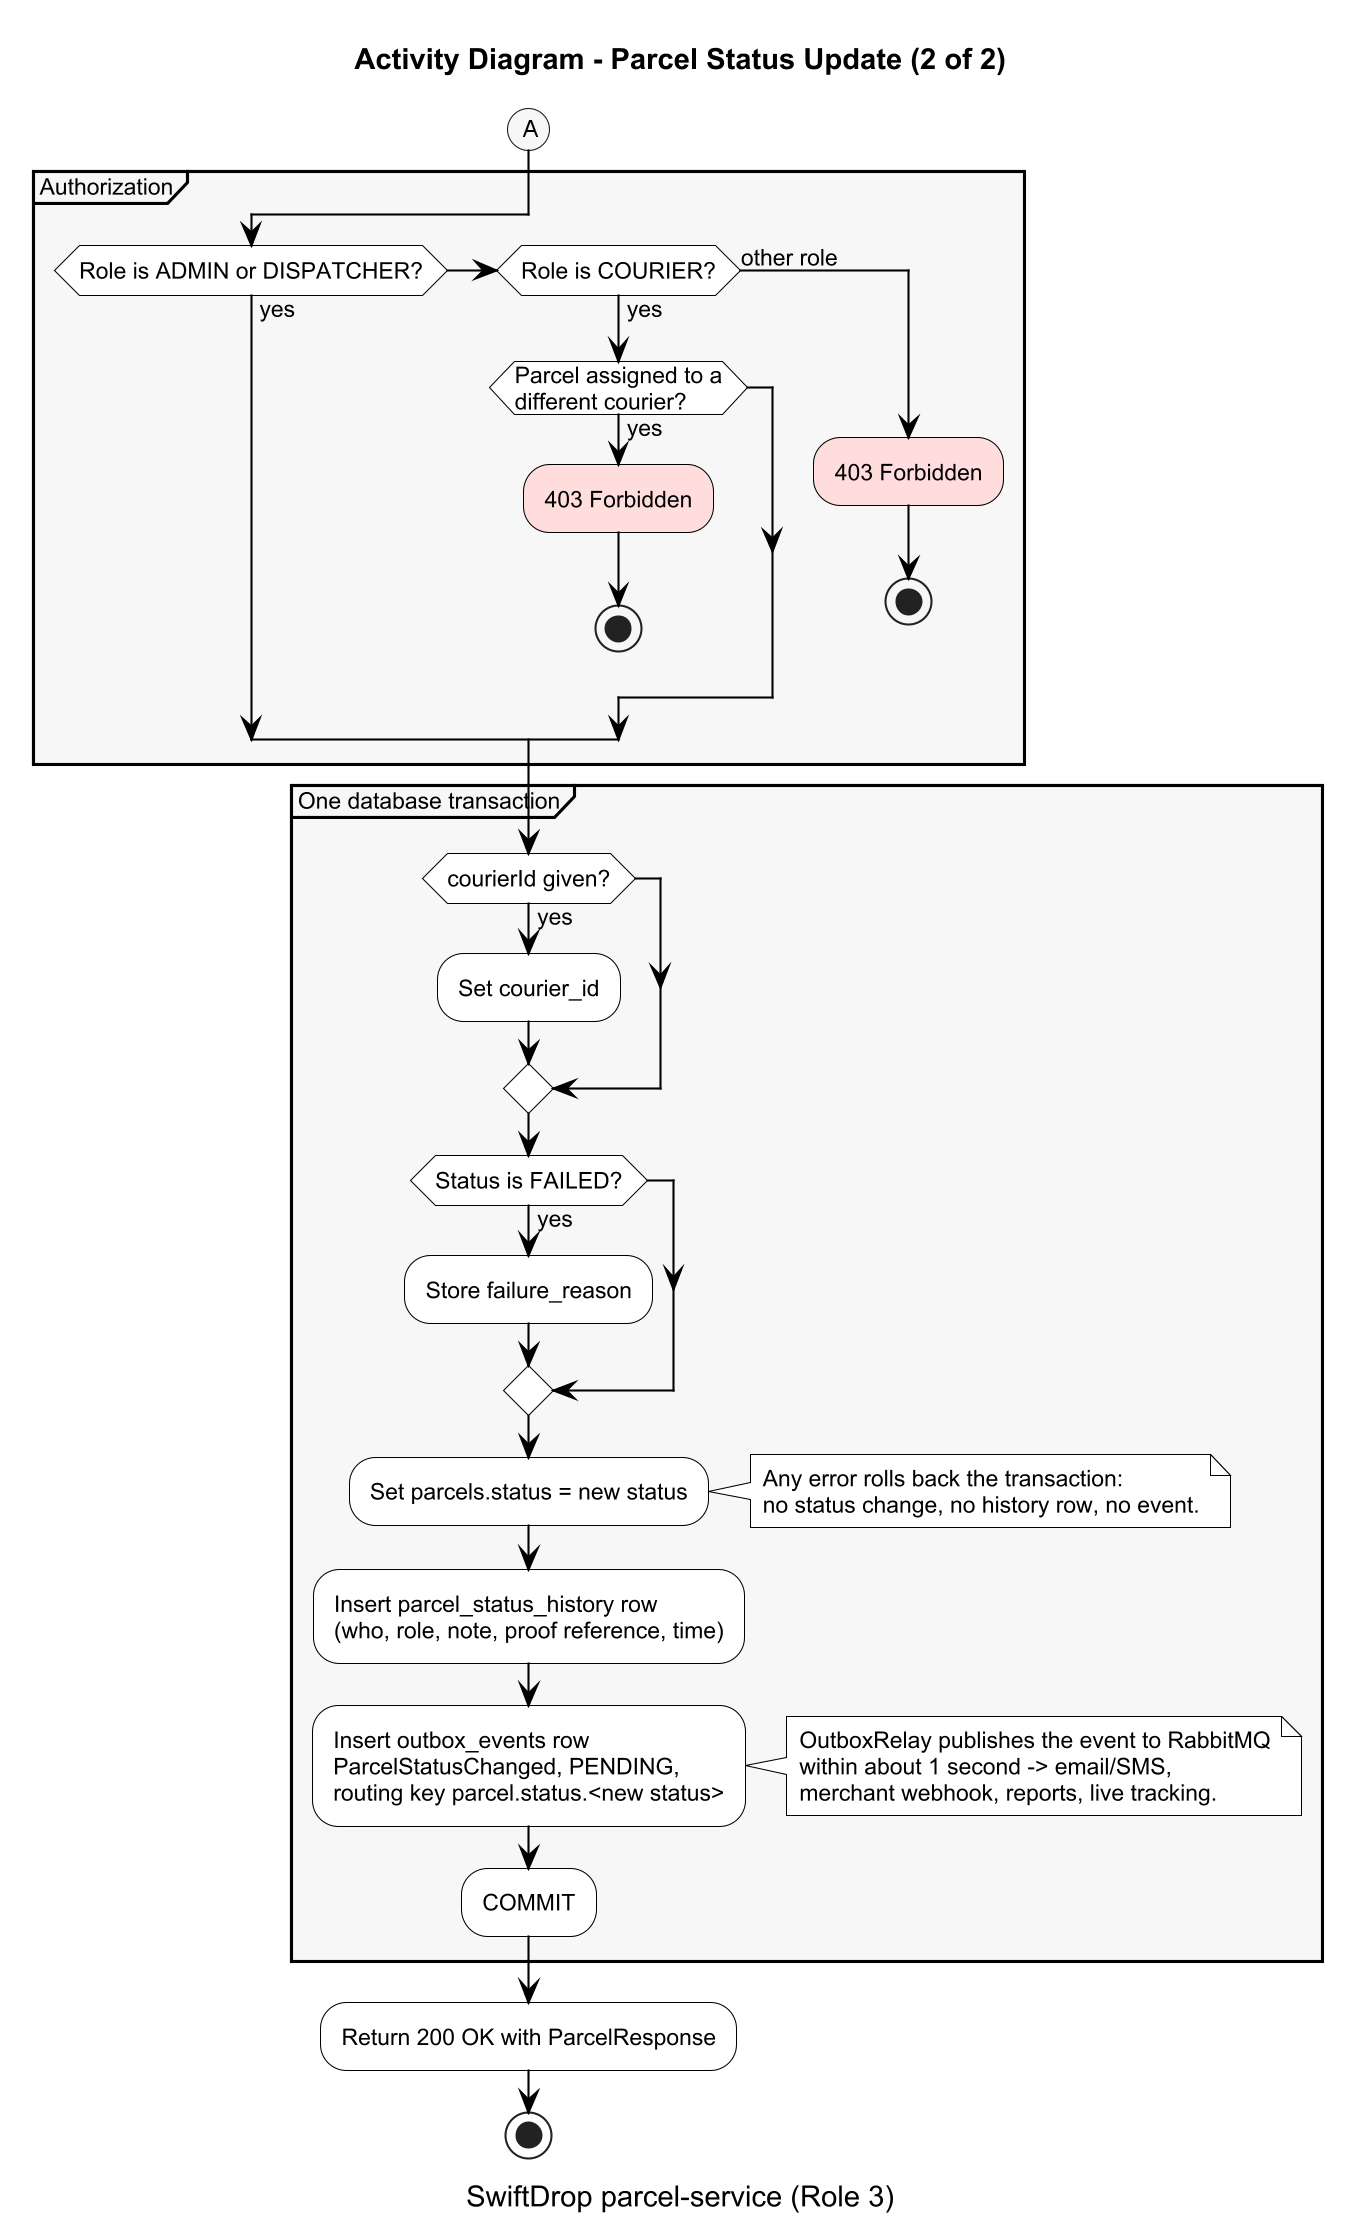

The diagram above was rendered by PlantUML. Its source (embedded in the PNG):
@startuml
title Activity Diagram - Parcel Status Update (2 of 2)
caption SwiftDrop parcel-service (Role 3)

skinparam dpi 200
skinparam shadowing false
skinparam defaultFontName Arial
skinparam defaultFontSize 11
skinparam ArrowColor black
skinparam activity {
  BackgroundColor white
  BorderColor black
  DiamondBackgroundColor white
  DiamondBorderColor black
  StartColor black
  EndColor black
}
skinparam partition {
  BorderColor black
  BackgroundColor #F7F7F7
}
skinparam note {
  BorderColor black
  BackgroundColor white
}

(A)
partition "Authorization" {
  if (Role is ADMIN or DISPATCHER?) then (yes)
  elseif (Role is COURIER?) then (yes)
    if (Parcel assigned to a\ndifferent courier?) then (yes)
      :403 Forbidden; <<#FFDDDD>>
      stop
    endif
  else (other role)
    :403 Forbidden; <<#FFDDDD>>
    stop
  endif
}

partition "One database transaction" {
  if (courierId given?) then (yes)
    :Set courier_id;
  endif
  if (Status is FAILED?) then (yes)
    :Store failure_reason;
  endif
  :Set parcels.status = new status;
  note right
    Any error rolls back the transaction:
    no status change, no history row, no event.
  end note
  :Insert parcel_status_history row
  (who, role, note, proof reference, time);
  :Insert outbox_events row
  ParcelStatusChanged, PENDING,
  routing key parcel.status.<new status>;
  note right
    OutboxRelay publishes the event to RabbitMQ
    within about 1 second -> email/SMS,
    merchant webhook, reports, live tracking.
  end note
  :COMMIT;
}
:Return 200 OK with ParcelResponse;
stop
@enduml